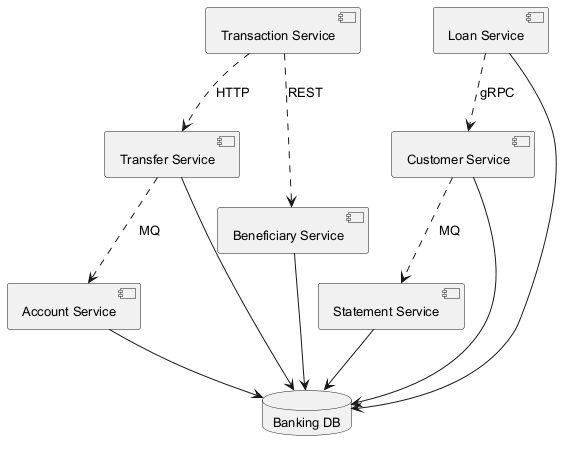

The diagram above was rendered by PlantUML. Its source (embedded in the PNG):
@startuml
skinparam backgroundColor #FFFFFF
skinparam classBackgroundColor #F1F8E9
skinparam classBorderColor #33691E
skinparam defaultFontSize 13
component "Statement Service" as C_StatementService
component "Transfer Service" as C_TransferService
component "Customer Service" as C_CustomerService
component "Account Service" as C_AccountService
component "Transaction Service" as C_TransactionService
component "Loan Service" as C_LoanService
component "Beneficiary Service" as C_BeneficiaryService
database "Banking DB" as DB_banking
C_StatementService --> DB_banking
C_TransferService --> DB_banking
C_CustomerService --> DB_banking
C_AccountService --> DB_banking
C_LoanService --> DB_banking
C_BeneficiaryService --> DB_banking
C_LoanService ..> C_CustomerService : gRPC
C_TransferService ..> C_AccountService : MQ
C_TransactionService ..> C_BeneficiaryService : REST
C_TransactionService ..> C_TransferService : HTTP
C_CustomerService ..> C_StatementService : MQ
@enduml